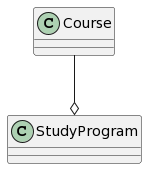

The diagram above was rendered by PlantUML. Its source (embedded in the PNG):
@startuml
class StudyProgram
class Course
Course --o StudyProgram
@enduml